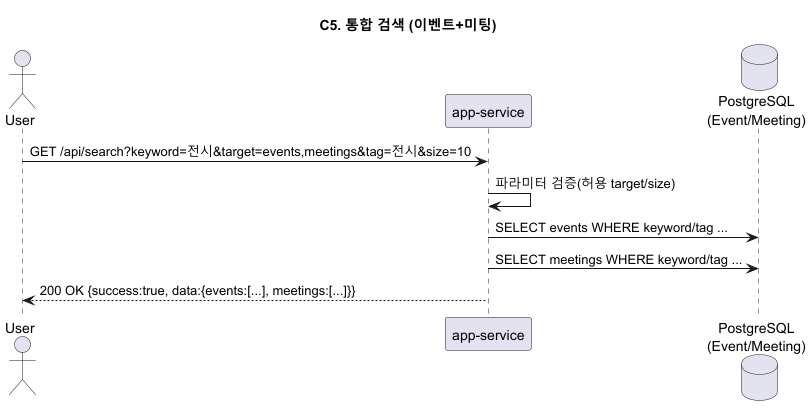

The diagram above was rendered by PlantUML. Its source (embedded in the PNG):
@startuml C5_search_integrated
title C5. 통합 검색 (이벤트+미팅)

actor User
participant "app-service" as SVC
database "PostgreSQL\n(Event/Meeting)" as PG

User -> SVC: GET /api/search?keyword=전시&target=events,meetings&tag=전시&size=10
SVC -> SVC: 파라미터 검증(허용 target/size)
SVC -> PG: SELECT events WHERE keyword/tag ...
SVC -> PG: SELECT meetings WHERE keyword/tag ...
SVC --> User: 200 OK {success:true, data:{events:[...], meetings:[...]}}
@enduml